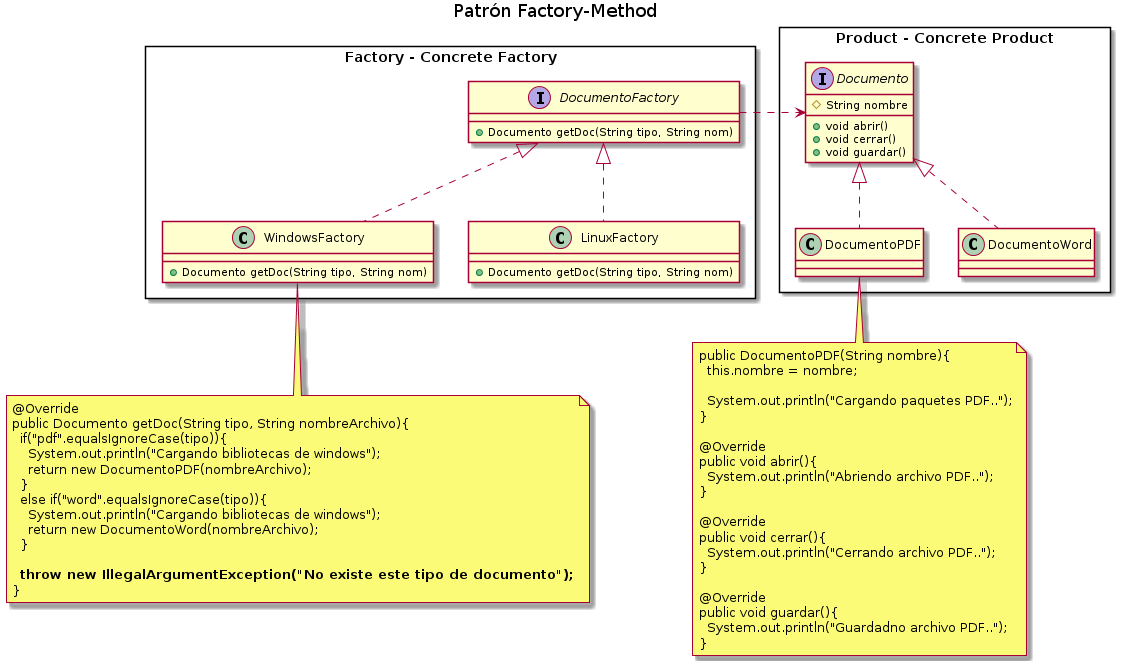

The diagram above was rendered by PlantUML. Its source (embedded in the PNG):
@startuml
Title Patrón Factory-Method

' ================
' ==== CLASES ====
' ================

rectangle "Product - Concrete Product" as A{
    interface Documento{
        #String nombre
        +void abrir()
        +void cerrar()
        +void guardar()
    }

    class DocumentoPDF
    class DocumentoWord
}


rectangle "Factory - Concrete Factory" as B{
    interface DocumentoFactory{
        +Documento getDoc(String tipo, String nom)
    }

    class WindowsFactory{
       +Documento getDoc(String tipo, String nom)
    }

    class LinuxFactory{
        +Documento getDoc(String tipo, String nom)
    }
}

' ================
' == RELACIONES ==
' ================

DocumentoPDF .u.|> Documento
DocumentoWord .u.|> Documento

WindowsFactory  .u.|> DocumentoFactory
LinuxFactory    .u.|> DocumentoFactory

DocumentoFactory  .r.> Documento

' ================
' ==== NOTAS =====
' ================

note bottom of DocumentoPDF
  public DocumentoPDF(String nombre){
    this.nombre = nombre;

    System.out.println("Cargando paquetes PDF..");
  }

  @Override
  public void abrir(){
    System.out.println("Abriendo archivo PDF..");
  }

  @Override
  public void cerrar(){
    System.out.println("Cerrando archivo PDF..");
  }

  @Override
  public void guardar(){
    System.out.println("Guardadno archivo PDF..");
  }
end note

note bottom of WindowsFactory
  @Override
  public Documento getDoc(String tipo, String nombreArchivo){
    if("pdf".equalsIgnoreCase(tipo)){
      System.out.println("Cargando bibliotecas de windows");
      return new DocumentoPDF(nombreArchivo);
    }
    else if("word".equalsIgnoreCase(tipo)){
      System.out.println("Cargando bibliotecas de windows");
      return new DocumentoWord(nombreArchivo);
    }

    **throw new IllegalArgumentException("No existe este tipo de documento");**
  }
end note

@enduml